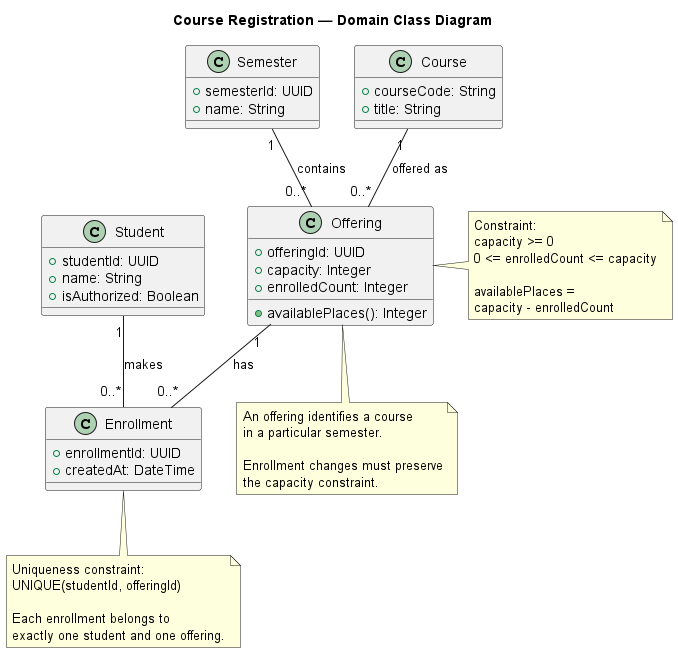

The diagram above was rendered by PlantUML. Its source (embedded in the PNG):
@startuml
title Course Registration — Domain Class Diagram

class Student {
  +studentId: UUID
  +name: String
  +isAuthorized: Boolean
}

class Semester {
  +semesterId: UUID
  +name: String
}

class Course {
  +courseCode: String
  +title: String
}

class Offering {
  +offeringId: UUID
  +capacity: Integer
  +enrolledCount: Integer
  +availablePlaces(): Integer
}

class Enrollment {
  +enrollmentId: UUID
  +createdAt: DateTime
}

Semester "1" -- "0..*" Offering : contains
Course "1" -- "0..*" Offering : offered as
Offering "1" -- "0..*" Enrollment : has
Student "1" -- "0..*" Enrollment : makes

note right of Offering
Constraint:
capacity >= 0
0 <= enrolledCount <= capacity

availablePlaces =
capacity - enrolledCount
end note

note bottom of Enrollment
Uniqueness constraint:
UNIQUE(studentId, offeringId)

Each enrollment belongs to
exactly one student and one offering.
end note

note bottom of Offering
An offering identifies a course
in a particular semester.

Enrollment changes must preserve
the capacity constraint.
end note

@enduml